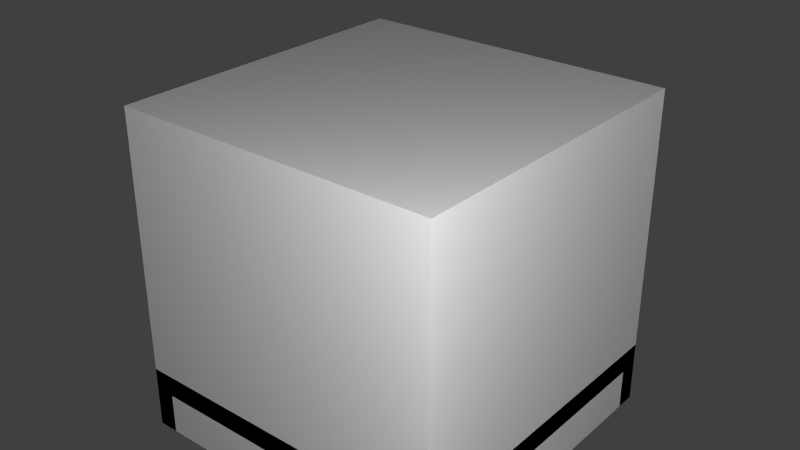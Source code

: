 # Source: BatteryBig.blend  (saved by Blender 2.65.0; exported with 4.5.12 LTS)
import bpy
from mathutils import Matrix  # noqa: F401  (used for matrix-valued properties, if any)

bpy.ops.wm.read_factory_settings(use_empty=True)
scene = bpy.context.scene
scene.name = 'Scene'

# ---- collections
col_collection_1 = bpy.data.collections.new('Collection 1'); scene.collection.children.link(col_collection_1)

# ---- materials (node trees are filled in below, after node groups)
mat_material = bpy.data.materials.new('Material')
mat_material.alpha_threshold = 0.0
mat_material.use_transparent_shadow = False
mat_material.roughness = 0.5
mat_material.line_color = (0.0, 0.0, 0.0, 1.0)

# ---- material node trees

# ---- world
world_world = bpy.data.worlds.new('World'); scene.world = world_world
world_world.color = (0.05088, 0.05088, 0.05088)
world_world.use_sun_shadow = False
world_world.sun_shadow_jitter_overblur = 0.0
world_world.cycles.sampling_method = 'MANUAL'
world_world.cycles.sample_map_resolution = 256

# ---- lights
light_point_001 = bpy.data.lights.new('Point.001', 'POINT')
light_point_001.transmission_factor = 0.0
light_point_001.energy = 100.0
light_point_001.shadow_buffer_clip_start = 0.5
light_point_001.shadow_soft_size = 0.1
light_point_001.shadow_maximum_resolution = 0.006
light_point_001.use_absolute_resolution = True
light_point_001.cycles.use_multiple_importance_sampling = False
light_point = bpy.data.lights.new('Point', 'POINT')
light_point.transmission_factor = 0.0
light_point.energy = 100.0
light_point.shadow_buffer_clip_start = 0.5
light_point.shadow_soft_size = 0.1
light_point.shadow_maximum_resolution = 0.006
light_point.use_absolute_resolution = True
light_point.cycles.use_multiple_importance_sampling = False
light_lamp = bpy.data.lights.new('Lamp', 'POINT')
light_lamp.transmission_factor = 0.0
light_lamp.cutoff_distance = 30.0
light_lamp.energy = 100.0
light_lamp.shadow_buffer_clip_start = 1.001
light_lamp.shadow_soft_size = 0.1
light_lamp.shadow_maximum_resolution = 0.006
light_lamp.use_absolute_resolution = True
light_lamp.cycles.use_multiple_importance_sampling = False

# ---- meshes
me_battery_coal = bpy.data.meshes.new('battery_coal')
me_battery_coal.from_pydata([(-0.25, -0.25, -0.375), (-0.25, 0.25, -0.375), (0.25, 0.25, -0.375), (0.25, -0.25, -0.375), (-0.25, -0.25, -0.3125), (-0.25, 0.25, -0.3125), (0.25, 0.25, -0.3125), (0.25, -0.25, -0.3125), (-0.2188, -0.2188, -0.3125), (-0.2188, 0.2187, -0.3125), (0.2187, 0.2187, -0.3125), (0.2187, -0.2188, -0.3125), (-0.2188, -0.2188, -0.2812), (-0.2188, 0.2187, -0.2812), (0.2187, 0.2187, -0.2812), (0.2187, -0.2188, -0.2812), (0.25, -0.25, -0.2812), (-0.25, 0.25, -0.2188), (0.25, 0.25, -0.2812), (-0.25, 0.25, -0.2812), (-0.25, -0.25, -0.2188), (-0.25, -0.25, -0.2812), (-0.2188, 0.2187, -0.2187), (-0.2188, -0.2188, -0.2187), (0.25, -0.25, -0.2188), (0.25, 0.25, -0.2188), (-0.25, -0.03125, 0.2812), (-0.25, 0.03125, 0.2812), (-0.2812, 0.03125, 0.2812), (-0.2812, -0.03125, 0.2812), (-0.25, -0.03125, -0.375), (-0.25, 0.03125, -0.375), (-0.2812, 0.03125, -0.375), (-0.2812, -0.03125, -0.375), (-0.1875, -0.03125, 0.2812), (-0.1875, 0.03125, 0.2812), (-0.1875, -0.03125, 0.25), (-0.1875, 0.03125, 0.25), (-0.25, -0.03125, 0.25), (-0.25, 0.03125, 0.25), (0.2187, 0.2187, -0.2187), (0.2187, -0.2188, -0.2187), (-0.2188, -0.2188, -0.1875), (-0.2188, 0.2187, -0.1875), (0.2187, 0.2187, -0.1875), (0.2187, -0.2188, -0.1875), (0.25, -0.25, -0.1875), (-0.25, 0.25, -0.125), (0.25, 0.25, -0.1875), (-0.25, 0.25, -0.1875), (-0.25, -0.25, -0.125), (-0.25, -0.25, -0.1875), (-0.2188, 0.2187, -0.125), (-0.2188, -0.2188, -0.125), (0.25, -0.25, -0.125), (0.25, 0.25, -0.125), (0.2187, 0.2187, -0.125), (0.2187, -0.2188, -0.125), (-0.2188, -0.2188, -0.09375), (-0.2188, 0.2187, -0.09375), (0.2187, 0.2187, -0.09375), (0.2187, -0.2188, -0.09375), (0.25, -0.25, -0.09375), (-0.25, 0.25, -0.03125), (0.25, 0.25, -0.09375), (-0.25, 0.25, -0.09375), (-0.25, -0.25, -0.03125), (-0.25, -0.25, -0.09375), (-0.2188, 0.2187, -0.03125), (-0.2188, -0.2188, -0.03125), (0.25, -0.25, -0.03125), (0.25, 0.25, -0.03125), (0.2187, 0.2187, -0.03125), (0.2187, -0.2188, -0.03125), (-0.2188, -0.2188, 0.0), (-0.2188, 0.2187, 0.0), (0.2187, 0.2187, 0.0), (0.2187, -0.2188, 0.0), (0.25, -0.25, 1.192e-07), (-0.25, 0.25, 0.0625), (0.25, 0.25, 1.192e-07), (-0.25, 0.25, 1.192e-07), (-0.25, -0.25, 0.0625), (-0.25, -0.25, 1.192e-07), (-0.2188, 0.2187, 0.0625), (-0.2188, -0.2188, 0.0625), (0.25, -0.25, 0.0625), (0.25, 0.25, 0.0625), (0.2187, 0.2187, 0.0625), (0.2187, -0.2188, 0.0625), (-0.2188, -0.2188, 0.09375), (-0.2188, 0.2187, 0.09375), (0.2187, 0.2187, 0.09375), (0.2187, -0.2188, 0.09375), (0.25, -0.25, 0.09375), (-0.25, 0.25, 0.1562), (0.25, 0.25, 0.09375), (-0.25, 0.25, 0.09375), (-0.25, -0.25, 0.1562), (-0.25, -0.25, 0.09375), (-0.2188, 0.2187, 0.1563), (-0.2188, -0.2188, 0.1563), (0.25, -0.25, 0.1562), (0.25, 0.25, 0.1562), (0.2187, 0.2187, 0.1563), (0.2187, -0.2188, 0.1563), (-0.2188, -0.2188, 0.1875), (-0.2188, 0.2187, 0.1875), (0.2187, 0.2187, 0.1875), (0.2187, -0.2188, 0.1875), (0.25, -0.25, 0.1875), (-0.25, 0.25, 0.25), (0.25, 0.25, 0.1875), (-0.25, 0.25, 0.1875), (-0.25, -0.25, 0.25), (-0.25, -0.25, 0.1875), (0.25, -0.25, 0.25), (0.25, 0.25, 0.25)], [(39, 38)], [(4, 5, 1, 0), (5, 6, 2, 1), (6, 7, 3, 2), (7, 4, 0, 3), (0, 1, 2, 3), (7, 6, 5, 4), (12, 13, 9, 8), (14, 15, 11, 10), (15, 12, 8, 11), (20, 17, 19, 21), (13, 14, 10, 9), (17, 25, 18, 19), (26, 29, 33, 30), (27, 26, 30, 31), (28, 27, 31, 32), (29, 28, 32, 33), (26, 27, 28, 29), (27, 35, 37, 39), (34, 35, 27, 26), (26, 38, 36, 34), (25, 24, 16, 18), (24, 20, 21, 16), (21, 19, 18, 16), (24, 25, 17, 20), (42, 43, 22, 23), (44, 45, 41, 40), (45, 42, 23, 41), (43, 44, 40, 22), (50, 47, 49, 51), (47, 55, 48, 49), (55, 54, 46, 48), (54, 50, 51, 46), (51, 49, 48, 46), (54, 55, 47, 50), (58, 59, 52, 53), (60, 61, 57, 56), (61, 58, 53, 57), (59, 60, 56, 52), (66, 63, 65, 67), (63, 71, 64, 65), (71, 70, 62, 64), (70, 66, 67, 62), (67, 65, 64, 62), (70, 71, 63, 66), (74, 75, 68, 69), (76, 77, 73, 72), (77, 74, 69, 73), (75, 76, 72, 68), (82, 79, 81, 83), (79, 87, 80, 81), (87, 86, 78, 80), (86, 82, 83, 78), (83, 81, 80, 78), (86, 87, 79, 82), (90, 91, 84, 85), (92, 93, 89, 88), (93, 90, 85, 89), (91, 92, 88, 84), (98, 95, 97, 99), (95, 103, 96, 97), (103, 102, 94, 96), (102, 98, 99, 94), (99, 97, 96, 94), (102, 103, 95, 98), (106, 107, 100, 101), (108, 109, 105, 104), (109, 106, 101, 105), (107, 108, 104, 100), (114, 111, 113, 115), (111, 117, 112, 113), (117, 116, 110, 112), (116, 114, 115, 110), (115, 113, 112, 110), (116, 117, 111, 114), (37, 35, 34, 36)])
_uv = me_battery_coal.uv_layers.new(name='UVMap')
_uv.uv.foreach_set('vector', [0.6562, 0.3125, 0.9062, 0.3125, 0.9062, 0.2812, 0.6562, 0.2812, 0.3438, 0.3438, 0.5938, 0.3438, 0.5938, 0.3125, 0.3438, 0.3125, 0.5938, 0.3438, 0.8438, 0.3438, 0.8438, 0.3125, 0.5938, 0.3125, 0.4062, 0.3125, 0.6562, 0.3125, 0.6562, 0.2812, 0.4062, 0.2812, 0.03125, 0.2812, 0.03125, 0.5312, 0.2812, 0.5312, 0.2812, 0.2812, 0.2812, 0.2812, 0.2812, 0.5312, 0.03125, 0.5312, 0.03125, 0.2812, 0.2812, 0.25, 0.0625, 0.25, 0.0625, 0.2188, 0.2812, 0.2188, 0.7188, 0.25, 0.5, 0.25, 0.5, 0.2188, 0.7188, 0.2188, 0.5, 0.25, 0.2812, 0.25, 0.2812, 0.2188, 0.5, 0.2188, 0.5, 0.375, 0.75, 0.375, 0.75, 0.3438, 0.5, 0.3438, 0.9375, 0.25, 0.7188, 0.25, 0.7188, 0.2188, 0.9375, 0.2188, 0.25, 0.4062, 0.5, 0.4062, 0.5, 0.375, 0.25, 0.375, 0.25, 0.9375, 0.25, 0.9062, 0.5625, 0.9062, 0.5625, 0.9375, 0.5625, 0.9688, 0.5625, 1.0, 0.25, 1.0, 0.25, 0.9688, 0.5625, 0.9688, 0.5625, 1.0, 0.875, 1.0, 0.875, 0.9688, 0.25, 0.9375, 0.25, 0.9688, 0.5625, 0.9688, 0.5625, 0.9375, 0.3438, 0.9688, 0.3438, 0.9688, 0.3438, 0.9688, 0.3438, 0.9688, 0.25, 0.9375, 0.1875, 0.9375, 0.1875, 0.9062, 0.25, 0.9062, 0.1875, 0.9375, 0.1875, 0.9688, 0.25, 0.9688, 0.25, 0.9375, 0.25, 1.0, 0.25, 0.9688, 0.1875, 0.9688, 0.1875, 1.0, 0.5, 0.4062, 0.75, 0.4062, 0.75, 0.375, 0.5, 0.375, 0.25, 0.375, 0.5, 0.375, 0.5, 0.3438, 0.25, 0.3438, 0.03125, 0.2812, 0.03125, 0.5312, 0.2812, 0.5312, 0.2812, 0.2812, 0.2812, 0.2812, 0.2812, 0.5312, 0.03125, 0.5312, 0.03125, 0.2812, 0.2812, 0.25, 0.0625, 0.25, 0.0625, 0.2188, 0.2812, 0.2188, 0.7188, 0.25, 0.5, 0.25, 0.5, 0.2188, 0.7188, 0.2188, 0.5, 0.25, 0.2812, 0.25, 0.2812, 0.2188, 0.5, 0.2188, 0.9375, 0.25, 0.7188, 0.25, 0.7188, 0.2188, 0.9375, 0.2188, 0.5312, 0.5, 0.7812, 0.5, 0.7812, 0.4688, 0.5312, 0.4688, 0.4688, 0.375, 0.7188, 0.375, 0.7188, 0.3438, 0.4688, 0.3438, 0.7188, 0.375, 0.9688, 0.375, 0.9688, 0.3438, 0.7188, 0.3438, 0.2812, 0.5, 0.5312, 0.5, 0.5312, 0.4688, 0.2812, 0.4688, 0.03125, 0.2812, 0.03125, 0.5312, 0.2812, 0.5312, 0.2812, 0.2812, 0.2812, 0.2812, 0.2812, 0.5312, 0.03125, 0.5312, 0.03125, 0.2812, 0.2812, 0.25, 0.0625, 0.25, 0.0625, 0.2188, 0.2812, 0.2188, 0.7188, 0.25, 0.5, 0.25, 0.5, 0.2188, 0.7188, 0.2188, 0.5, 0.25, 0.2812, 0.25, 0.2812, 0.2188, 0.5, 0.2188, 0.9375, 0.25, 0.7188, 0.25, 0.7188, 0.2188, 0.9375, 0.2188, 0.625, 0.3438, 0.875, 0.3438, 0.875, 0.3125, 0.625, 0.3125, 0.4688, 0.4062, 0.7188, 0.4062, 0.7188, 0.375, 0.4688, 0.375, 0.7188, 0.4062, 0.9688, 0.4062, 0.9688, 0.375, 0.7188, 0.375, 0.375, 0.3438, 0.625, 0.3438, 0.625, 0.3125, 0.375, 0.3125, 0.03125, 0.2812, 0.03125, 0.5312, 0.2812, 0.5312, 0.2812, 0.2812, 0.2812, 0.2812, 0.2812, 0.5312, 0.03125, 0.5312, 0.03125, 0.2812, 0.2812, 0.25, 0.0625, 0.25, 0.0625, 0.2188, 0.2812, 0.2188, 0.7188, 0.25, 0.5, 0.25, 0.5, 0.2188, 0.7188, 0.2188, 0.5, 0.25, 0.2812, 0.25, 0.2812, 0.2188, 0.5, 0.2188, 0.9375, 0.25, 0.7188, 0.25, 0.7188, 0.2188, 0.9375, 0.2188, 0.5312, 0.4375, 0.7812, 0.4375, 0.7812, 0.4062, 0.5312, 0.4062, 0.4062, 0.4375, 0.6562, 0.4375, 0.6562, 0.4062, 0.4062, 0.4062, 0.6562, 0.4375, 0.9062, 0.4375, 0.9062, 0.4062, 0.6562, 0.4062, 0.2812, 0.4375, 0.5312, 0.4375, 0.5312, 0.4062, 0.2812, 0.4062, 0.03125, 0.2812, 0.03125, 0.5312, 0.2812, 0.5312, 0.2812, 0.2812, 0.2812, 0.2812, 0.2812, 0.5312, 0.03125, 0.5312, 0.03125, 0.2812, 0.2812, 0.25, 0.0625, 0.25, 0.0625, 0.2188, 0.2812, 0.2188, 0.7188, 0.25, 0.5, 0.25, 0.5, 0.2188, 0.7188, 0.2188, 0.5, 0.25, 0.2812, 0.25, 0.2812, 0.2188, 0.5, 0.2188, 0.9375, 0.25, 0.7188, 0.25, 0.7188, 0.2188, 0.9375, 0.2188, 0.6562, 0.5312, 0.9062, 0.5312, 0.9062, 0.5, 0.6562, 0.5, 0.3438, 0.4688, 0.5938, 0.4688, 0.5938, 0.4375, 0.3438, 0.4375, 0.5938, 0.4688, 0.8438, 0.4688, 0.8438, 0.4375, 0.5938, 0.4375, 0.4062, 0.5312, 0.6562, 0.5312, 0.6562, 0.5, 0.4062, 0.5, 0.03125, 0.2812, 0.03125, 0.5312, 0.2812, 0.5312, 0.2812, 0.2812, 0.2812, 0.2812, 0.2812, 0.5312, 0.03125, 0.5312, 0.03125, 0.2812, 0.2812, 0.25, 0.0625, 0.25, 0.0625, 0.2188, 0.2812, 0.2188, 0.7188, 0.25, 0.5, 0.25, 0.5, 0.2188, 0.7188, 0.2188, 0.5, 0.25, 0.2812, 0.25, 0.2812, 0.2188, 0.5, 0.2188, 0.9375, 0.25, 0.7188, 0.25, 0.7188, 0.2188, 0.9375, 0.2188, 0.5625, 0.3125, 0.8125, 0.3125, 0.8125, 0.2812, 0.5625, 0.2812, 0.4688, 0.4688, 0.7188, 0.4688, 0.7188, 0.4375, 0.4688, 0.4375, 0.7188, 0.4688, 0.9688, 0.4688, 0.9688, 0.4375, 0.7188, 0.4375, 0.3125, 0.3125, 0.5625, 0.3125, 0.5625, 0.2812, 0.3125, 0.2812, 0.03125, 0.2812, 0.03125, 0.5312, 0.2812, 0.5312, 0.2812, 0.2812, 0.2812, 0.2812, 0.2812, 0.5312, 0.03125, 0.5312, 0.03125, 0.2812, 0.1562, 0.9375, 0.1562, 0.9688, 0.125, 0.9688, 0.125, 0.9375])
me_battery_coal.use_remesh_preserve_volume = False
me_battery_coal.use_remesh_preserve_attributes = False
me_battery_coal.use_mirror_vertex_groups = False
me_battery_coal.update()
me_battery_life = bpy.data.meshes.new('battery_life')
me_battery_life.from_pydata([(0.3437, -0.03126, 0.125), (0.3125, 0.03124, 0.125), (0.3438, 0.03124, 0.125), (0.3125, -0.03126, 0.125), (0.3437, -0.03126, 0.6875), (0.3125, 0.03124, 0.6875), (0.3438, 0.03124, 0.6875), (0.3125, -0.03126, 0.6875), (0.3437, -0.03126, 0.7188), (0.3438, 0.03124, 0.7188), (0.2187, -0.03125, 0.7188), (0.2188, 0.03125, 0.7188), (0.2187, -0.03125, 0.6875), (0.2188, 0.03125, 0.6875), (0.2188, 0.03125, 0.125), (0.2812, 0.03125, 0.125), (0.2188, 0.03125, 0.7188), (0.2812, 0.03125, 0.7188), (-0.2188, -0.1562, 0.7188), (-0.2188, 0.1562, 0.7188), (0.3125, -0.25, 0.125), (-0.3125, -0.25, 0.125), (0.3125, 0.0625, 0.125), (0.3125, -0.0625, 0.6875), (0.3125, -0.25, 0.6875), (0.3125, -0.0625, 0.125), (0.3125, 0.25, 0.6875), (-0.3125, -0.25, 0.75), (0.3125, -0.25, 0.75), (0.3125, -0.0625, 0.6875), (0.1875, -0.0625, 0.6875), (0.1875, 0.0625, 0.6875), (-0.1875, 0.0625, 0.6875), (-0.1875, -0.0625, 0.6875), (-0.3125, -0.0625, 0.6875), (0.3125, -0.0625, 0.75), (0.1875, -0.0625, 0.75), (0.1875, 0.0625, 0.75), (-0.1875, 0.0625, 0.75), (-0.1875, -0.0625, 0.75), (-0.3125, -0.0625, 0.75), (4.128e-08, 0.2562, 0.25), (-0.25, 0.2563, 0.25), (4.128e-08, 0.2562, 0.1875), (-0.25, 0.2563, 0.1875), (-0.3125, 0.25, 0.125), (0.3125, 0.25, 0.125), (0.3125, -0.25, 0.125), (0.3125, 0.25, 0.6875), (0.3125, 0.25, 0.75), (-0.3125, 0.25, 0.75), (-0.3125, 0.0625, 0.6875), (-0.1875, 0.0625, 0.6875), (0.1875, 0.0625, 0.6875), (0.3125, 0.0625, 0.6875), (-0.3125, 0.0625, 0.75), (-0.1875, 0.0625, 0.75), (0.1875, 0.0625, 0.75), (0.3125, 0.0625, 0.75), (0.3125, 0.0625, 0.6875), (0.3125, -0.0625, 0.125), (0.3125, 0.0625, 0.6875), (0.3125, 0.25, 0.125), (0.3125, 0.25, 0.6875), (0.3125, 0.0625, 0.125), (-0.3125, 0.0625, 0.125), (-0.3125, -0.0625, 0.6875), (-0.3125, 0.25, 0.125), (-0.3125, 0.0625, 0.6875), (-0.3125, 0.0625, 0.125), (-0.3125, 0.25, 0.6875), (-0.3125, 0.0625, 0.6875), (-0.3125, -0.0625, 0.125), (-0.3125, -0.0625, 0.6875), (-0.3125, -0.25, 0.125), (-0.3125, -0.25, 0.6875), (-0.3125, -0.0625, 0.125), (-0.3125, 0.25, 0.6875), (-0.3125, 0.25, 0.75), (-0.3125, 0.0625, 0.6875), (-0.3125, 0.0625, 0.75), (-0.3125, -0.25, 0.6875), (-0.3125, -0.25, 0.75), (-0.3125, -0.0625, 0.6875), (-0.3125, -0.0625, 0.75), (-0.3437, 0.03126, 0.125), (-0.3125, -0.03124, 0.125), (-0.3438, -0.03124, 0.125), (-0.3125, 0.03126, 0.125), (-0.3437, 0.03126, 0.6875), (-0.3125, -0.03124, 0.6875), (-0.3438, -0.03124, 0.6875), (-0.3125, 0.03126, 0.6875), (-0.3437, 0.03126, 0.7188), (-0.3438, -0.03124, 0.7188), (-0.2187, 0.03125, 0.7188), (-0.2188, -0.03125, 0.7188), (-0.2187, 0.03125, 0.6875), (-0.2188, -0.03125, 0.6875)], [(18, 19), (26, 29)], [(3, 0, 4, 7), (2, 1, 5, 6), (0, 2, 9, 8), (9, 11, 10, 8), (11, 13, 12, 10), (4, 8, 10, 12), (13, 11, 9, 6), (61, 64, 62, 63), (71, 65, 72, 66), (20, 28, 27, 21), (24, 29, 35, 28), (29, 30, 36, 35), (30, 31, 37, 36), (33, 39, 38, 32), (34, 40, 39, 33), (23, 60, 22, 59), (36, 37, 38, 39), (28, 35, 40, 27), (73, 76, 74, 75), (44, 42, 41, 43), (45, 50, 49, 46), (24, 47, 25, 29), (51, 52, 56, 55), (54, 58, 57, 53), (58, 54, 48, 49), (50, 55, 58, 49), (70, 67, 69, 68), (77, 79, 80, 78), (84, 83, 81, 82), (88, 85, 89, 92), (87, 86, 90, 91), (85, 87, 94, 93), (94, 96, 95, 93), (96, 98, 97, 95), (89, 93, 95, 97), (98, 96, 94, 91), (32, 71, 66, 33), (29, 54, 53, 30)])
_uv = me_battery_life.uv_layers.new(name='UVMap')
_uv.uv.foreach_set('vector', [0.2344, 0.9688, 0.2344, 0.9531, 0.1094, 0.9531, 0.1094, 0.9688, 0.2344, 0.9844, 0.2344, 1.0, 0.1094, 1.0, 0.1094, 0.9844, 0.25, 0.9688, 0.25, 0.9844, 0.1094, 0.9844, 0.1094, 0.9688, 0.125, 0.9844, 0.09375, 0.9844, 0.09375, 0.9688, 0.125, 0.9688, 0.09375, 0.9844, 0.07812, 0.9844, 0.07812, 0.9688, 0.09375, 0.9688, 0.125, 0.9531, 0.125, 0.9688, 0.09375, 0.9688, 0.09375, 0.9531, 0.09375, 1.0, 0.09375, 0.9844, 0.125, 0.9844, 0.125, 1.0, 0.3594, 0.7344, 0.3594, 0.5938, 0.4062, 0.5938, 0.4062, 0.7344, 0.3594, 0.7344, 0.3594, 0.5938, 0.3281, 0.5938, 0.3281, 0.7344, 0.9844, 0.1562, 0.9844, 0.625, 0.5156, 0.625, 0.5156, 0.1562, 0.1719, 0.8281, 0.2188, 0.8281, 0.2188, 0.8438, 0.1719, 0.8438, 0.2344, 0.8125, 0.2031, 0.8125, 0.2031, 0.8281, 0.2344, 0.8281, 0.2344, 0.8281, 0.2656, 0.8281, 0.2656, 0.8438, 0.2344, 0.8438, 0.1719, 0.8281, 0.1719, 0.8438, 0.2031, 0.8438, 0.2031, 0.8281, 0.2188, 0.8125, 0.2188, 0.8281, 0.25, 0.8281, 0.25, 0.8125, 0.1406, 0.7344, 0.1406, 0.5938, 0.1719, 0.5938, 0.1719, 0.7344, 0.8906, 0.7656, 0.8906, 0.8594, 0.6094, 0.8594, 0.6094, 0.7656, 0.9844, 0.625, 0.9844, 0.7656, 0.5156, 0.7656, 0.5156, 0.625, 0.3281, 0.7344, 0.3281, 0.5938, 0.2812, 0.5938, 0.2812, 0.7344, 0.25, 0.5, 0.25, 0.5781, 0.0, 0.5781, 0.0, 0.5, 0.9844, 0.1562, 0.9844, 0.625, 0.5156, 0.625, 0.5156, 0.1562, 0.09375, 0.7344, 0.09375, 0.5938, 0.1406, 0.5938, 0.1406, 0.7344, 0.2344, 0.7812, 0.2031, 0.7812, 0.2031, 0.7969, 0.2344, 0.7969, 0.2344, 0.7969, 0.2344, 0.8125, 0.2031, 0.8125, 0.2031, 0.7969, 0.3281, 0.8438, 0.3281, 0.8281, 0.375, 0.8281, 0.375, 0.8438, 0.5156, 1.0, 0.5156, 0.8594, 0.9844, 0.8594, 0.9844, 1.0, 0.2188, 0.7344, 0.2188, 0.5938, 0.1719, 0.5938, 0.1719, 0.7344, 0.1875, 0.75, 0.2344, 0.75, 0.2344, 0.7344, 0.1875, 0.7344, 0.125, 0.75, 0.125, 0.7344, 0.07812, 0.7344, 0.07812, 0.75, 0.2344, 0.9219, 0.2344, 0.9062, 0.1094, 0.9062, 0.1094, 0.9219, 0.2344, 0.9375, 0.2344, 0.9531, 0.1094, 0.9531, 0.1094, 0.9375, 0.25, 0.9219, 0.25, 0.9375, 0.1094, 0.9375, 0.1094, 0.9219, 0.125, 0.9375, 0.09375, 0.9375, 0.09375, 0.9219, 0.125, 0.9219, 0.09375, 0.9844, 0.07812, 0.9844, 0.07812, 0.9688, 0.09375, 0.9688, 0.125, 0.9062, 0.125, 0.9219, 0.09375, 0.9219, 0.09375, 0.9062, 0.09375, 0.9531, 0.09375, 0.9375, 0.125, 0.9375, 0.125, 0.9531, 0.1719, 0.8438, 0.1406, 0.8438, 0.1406, 0.8125, 0.1719, 0.8125, 0.1719, 0.8125, 0.1719, 0.8438, 0.1406, 0.8438, 0.1406, 0.8125])
me_battery_life.use_remesh_preserve_volume = False
me_battery_life.use_remesh_preserve_attributes = False
me_battery_life.use_mirror_vertex_groups = False
me_battery_life.update()
me_battery_capacity = bpy.data.meshes.new('battery_capacity')
me_battery_capacity.from_pydata([(0.3437, -0.03126, 0.125), (0.3125, 0.03124, 0.125), (0.3438, 0.03124, 0.125), (0.3125, -0.03126, 0.125), (0.3437, -0.03126, 0.6875), (0.3125, 0.03124, 0.6875), (0.3438, 0.03124, 0.6875), (0.3125, -0.03126, 0.6875), (0.3437, -0.03126, 0.7188), (0.3438, 0.03124, 0.7188), (0.2187, -0.03125, 0.7188), (0.2188, 0.03125, 0.7188), (0.2187, -0.03125, 0.6875), (0.2188, 0.03125, 0.6875), (0.2188, 0.03125, 0.125), (0.2812, 0.03125, 0.125), (0.2188, 0.03125, 0.7188), (0.2812, 0.03125, 0.7188), (-0.2188, -0.1562, 0.7188), (-0.2188, 0.1562, 0.7188), (0.3125, -0.25, 0.125), (-0.3125, -0.25, 0.125), (0.3125, 0.0625, 0.125), (0.3125, -0.0625, 0.6875), (0.3125, -0.25, 0.6875), (0.3125, -0.0625, 0.125), (0.3125, 0.25, 0.6875), (-0.3125, -0.25, 0.75), (0.3125, -0.25, 0.75), (0.3125, -0.0625, 0.6875), (0.1875, -0.0625, 0.6875), (0.1875, 0.0625, 0.6875), (-0.1875, 0.0625, 0.6875), (-0.1875, -0.0625, 0.6875), (-0.3125, -0.0625, 0.6875), (0.3125, -0.0625, 0.75), (0.1875, -0.0625, 0.75), (0.1875, 0.0625, 0.75), (-0.1875, 0.0625, 0.75), (-0.1875, -0.0625, 0.75), (-0.3125, -0.0625, 0.75), (4.128e-08, 0.2562, 0.25), (-0.25, 0.2563, 0.25), (4.128e-08, 0.2562, 0.1875), (-0.25, 0.2563, 0.1875), (-0.3125, 0.25, 0.125), (0.3125, 0.25, 0.125), (0.3125, -0.25, 0.125), (0.3125, 0.25, 0.6875), (0.3125, 0.25, 0.75), (-0.3125, 0.25, 0.75), (-0.3125, 0.0625, 0.6875), (-0.1875, 0.0625, 0.6875), (0.1875, 0.0625, 0.6875), (0.3125, 0.0625, 0.6875), (-0.3125, 0.0625, 0.75), (-0.1875, 0.0625, 0.75), (0.1875, 0.0625, 0.75), (0.3125, 0.0625, 0.75), (0.3125, 0.0625, 0.6875), (0.3125, -0.0625, 0.125), (0.3125, 0.0625, 0.6875), (0.3125, 0.25, 0.125), (0.3125, 0.25, 0.6875), (0.3125, 0.0625, 0.125), (-0.3125, 0.0625, 0.125), (-0.3125, -0.0625, 0.6875), (-0.3125, 0.25, 0.125), (-0.3125, 0.0625, 0.6875), (-0.3125, 0.0625, 0.125), (-0.3125, 0.25, 0.6875), (-0.3125, 0.0625, 0.6875), (-0.3125, -0.0625, 0.125), (-0.3125, -0.0625, 0.6875), (-0.3125, -0.25, 0.125), (-0.3125, -0.25, 0.6875), (-0.3125, -0.0625, 0.125), (-0.3125, 0.25, 0.6875), (-0.3125, 0.25, 0.75), (-0.3125, 0.0625, 0.6875), (-0.3125, 0.0625, 0.75), (-0.3125, -0.25, 0.6875), (-0.3125, -0.25, 0.75), (-0.3125, -0.0625, 0.6875), (-0.3125, -0.0625, 0.75), (-0.3437, 0.03126, 0.125), (-0.3125, -0.03124, 0.125), (-0.3438, -0.03124, 0.125), (-0.3125, 0.03126, 0.125), (-0.3437, 0.03126, 0.6875), (-0.3125, -0.03124, 0.6875), (-0.3438, -0.03124, 0.6875), (-0.3125, 0.03126, 0.6875), (-0.3437, 0.03126, 0.7188), (-0.3438, -0.03124, 0.7188), (-0.2187, 0.03125, 0.7188), (-0.2188, -0.03125, 0.7188), (-0.2187, 0.03125, 0.6875), (-0.2188, -0.03125, 0.6875)], [(18, 19), (26, 29)], [(3, 0, 4, 7), (2, 1, 5, 6), (0, 2, 9, 8), (9, 11, 10, 8), (11, 13, 12, 10), (4, 8, 10, 12), (13, 11, 9, 6), (61, 64, 62, 63), (71, 65, 72, 66), (20, 28, 27, 21), (24, 29, 35, 28), (29, 30, 36, 35), (30, 31, 37, 36), (33, 39, 38, 32), (34, 40, 39, 33), (23, 60, 22, 59), (36, 37, 38, 39), (28, 35, 40, 27), (73, 76, 74, 75), (44, 42, 41, 43), (45, 50, 49, 46), (24, 47, 25, 29), (51, 52, 56, 55), (54, 58, 57, 53), (58, 54, 48, 49), (50, 55, 58, 49), (70, 67, 69, 68), (77, 79, 80, 78), (84, 83, 81, 82), (88, 85, 89, 92), (87, 86, 90, 91), (85, 87, 94, 93), (94, 96, 95, 93), (96, 98, 97, 95), (89, 93, 95, 97), (98, 96, 94, 91), (32, 71, 66, 33), (29, 54, 53, 30)])
_uv = me_battery_capacity.uv_layers.new(name='UVMap')
_uv.uv.foreach_set('vector', [0.2344, 0.9688, 0.2344, 0.9531, 0.1094, 0.9531, 0.1094, 0.9688, 0.2344, 0.9844, 0.2344, 1.0, 0.1094, 1.0, 0.1094, 0.9844, 0.25, 0.9688, 0.25, 0.9844, 0.1094, 0.9844, 0.1094, 0.9688, 0.125, 0.9844, 0.09375, 0.9844, 0.09375, 0.9688, 0.125, 0.9688, 0.09375, 0.9844, 0.07812, 0.9844, 0.07812, 0.9688, 0.09375, 0.9688, 0.125, 0.9531, 0.125, 0.9688, 0.09375, 0.9688, 0.09375, 0.9531, 0.09375, 1.0, 0.09375, 0.9844, 0.125, 0.9844, 0.125, 1.0, 0.3594, 0.7344, 0.3594, 0.5938, 0.4062, 0.5938, 0.4062, 0.7344, 0.3594, 0.7344, 0.3594, 0.5938, 0.3281, 0.5938, 0.3281, 0.7344, 0.9844, 0.1562, 0.9844, 0.625, 0.5156, 0.625, 0.5156, 0.1562, 0.1719, 0.8281, 0.2188, 0.8281, 0.2188, 0.8438, 0.1719, 0.8438, 0.2344, 0.8125, 0.2031, 0.8125, 0.2031, 0.8281, 0.2344, 0.8281, 0.2344, 0.8281, 0.2656, 0.8281, 0.2656, 0.8438, 0.2344, 0.8438, 0.1719, 0.8281, 0.1719, 0.8438, 0.2031, 0.8438, 0.2031, 0.8281, 0.2188, 0.8125, 0.2188, 0.8281, 0.25, 0.8281, 0.25, 0.8125, 0.1406, 0.7344, 0.1406, 0.5938, 0.1719, 0.5938, 0.1719, 0.7344, 0.8906, 0.7656, 0.8906, 0.8594, 0.6094, 0.8594, 0.6094, 0.7656, 0.9844, 0.625, 0.9844, 0.7656, 0.5156, 0.7656, 0.5156, 0.625, 0.3281, 0.7344, 0.3281, 0.5938, 0.2812, 0.5938, 0.2812, 0.7344, 0.25, 0.5, 0.25, 0.5781, 0.0, 0.5781, 0.0, 0.5, 0.9844, 0.1562, 0.9844, 0.625, 0.5156, 0.625, 0.5156, 0.1562, 0.09375, 0.7344, 0.09375, 0.5938, 0.1406, 0.5938, 0.1406, 0.7344, 0.2344, 0.7812, 0.2031, 0.7812, 0.2031, 0.7969, 0.2344, 0.7969, 0.2344, 0.7969, 0.2344, 0.8125, 0.2031, 0.8125, 0.2031, 0.7969, 0.3281, 0.8438, 0.3281, 0.8281, 0.375, 0.8281, 0.375, 0.8438, 0.5156, 1.0, 0.5156, 0.8594, 0.9844, 0.8594, 0.9844, 1.0, 0.2188, 0.7344, 0.2188, 0.5938, 0.1719, 0.5938, 0.1719, 0.7344, 0.1875, 0.75, 0.2344, 0.75, 0.2344, 0.7344, 0.1875, 0.7344, 0.125, 0.75, 0.125, 0.7344, 0.07812, 0.7344, 0.07812, 0.75, 0.2344, 0.9219, 0.2344, 0.9062, 0.1094, 0.9062, 0.1094, 0.9219, 0.2344, 0.9375, 0.2344, 0.9531, 0.1094, 0.9531, 0.1094, 0.9375, 0.25, 0.9219, 0.25, 0.9375, 0.1094, 0.9375, 0.1094, 0.9219, 0.125, 0.9375, 0.09375, 0.9375, 0.09375, 0.9219, 0.125, 0.9219, 0.09375, 0.9844, 0.07812, 0.9844, 0.07812, 0.9688, 0.09375, 0.9688, 0.125, 0.9062, 0.125, 0.9219, 0.09375, 0.9219, 0.09375, 0.9062, 0.09375, 0.9531, 0.09375, 0.9375, 0.125, 0.9375, 0.125, 0.9531, 0.1719, 0.8438, 0.1406, 0.8438, 0.1406, 0.8125, 0.1719, 0.8125, 0.1719, 0.8125, 0.1719, 0.8438, 0.1406, 0.8438, 0.1406, 0.8125])
me_battery_capacity.use_remesh_preserve_volume = False
me_battery_capacity.use_remesh_preserve_attributes = False
me_battery_capacity.use_mirror_vertex_groups = False
me_battery_capacity.update()
me_battery_current = bpy.data.meshes.new('battery_current')
me_battery_current.from_pydata([(0.3437, 0.2187, 0.125), (0.3125, 0.2812, 0.125), (0.3438, 0.2812, 0.125), (0.3125, 0.2187, 0.125), (0.3437, 0.2187, 0.5), (0.3125, 0.2812, 0.5), (0.3438, 0.2812, 0.5), (0.3125, 0.2187, 0.5), (0.3437, 0.2187, 0.5312), (0.3438, 0.2812, 0.5312), (0.2187, 0.2187, 0.5312), (0.2188, 0.2812, 0.5312), (0.2187, 0.2187, 0.5), (0.2188, 0.2812, 0.5), (0.2188, 0.03125, 0.125), (0.2812, 0.03125, 0.125), (0.2188, 0.03125, 0.7188), (0.2812, 0.03125, 0.7188), (0.3125, 0.0625, 0.125), (-0.3125, 0.0625, 0.125), (0.3125, 0.3125, 0.125), (0.3125, 0.1875, 0.5), (0.3125, 0.0625, 0.5), (0.3125, 0.1875, 0.125), (-0.3125, 0.0625, 0.5625), (0.3125, 0.0625, 0.5625), (0.3125, 0.1875, 0.5), (0.1875, 0.1875, 0.5), (0.1875, 0.3125, 0.5), (-0.1875, 0.3125, 0.5), (-0.1875, 0.1875, 0.5), (-0.3125, 0.1875, 0.5), (0.3125, 0.1875, 0.5625), (0.1875, 0.1875, 0.5625), (0.1875, 0.3125, 0.5625), (-0.1875, 0.3125, 0.5625), (-0.1875, 0.1875, 0.5625), (-0.3125, 0.1875, 0.5625), (6.114e-08, -0.05625, 0.25), (-0.25, -0.05625, 0.25), (6.114e-08, -0.05625, 0.1875), (-0.25, -0.05625, 0.1875), (-0.3125, 0.4375, 0.125), (0.3125, 0.4375, 0.125), (0.3125, 0.0625, 0.125), (0.3125, 0.4375, 0.5), (0.3125, 0.4375, 0.5625), (-0.3125, 0.4375, 0.5625), (-0.3125, 0.3125, 0.5), (-0.1875, 0.3125, 0.5), (0.1875, 0.3125, 0.5), (0.3125, 0.3125, 0.5), (-0.3125, 0.3125, 0.5625), (-0.1875, 0.3125, 0.5625), (0.1875, 0.3125, 0.5625), (0.3125, 0.3125, 0.5625), (0.3125, 0.3125, 0.5), (0.3125, 0.1875, 0.125), (0.3125, 0.3125, 0.5), (0.3125, 0.4375, 0.125), (0.3125, 0.4375, 0.5), (0.3125, 0.3125, 0.125), (-0.3125, 0.3125, 0.125), (-0.3125, 0.1875, 0.5), (-0.3125, 0.4375, 0.125), (-0.3125, 0.3125, 0.5), (-0.3125, 0.3125, 0.125), (-0.3125, 0.4375, 0.5), (-0.3125, 0.3125, 0.5), (-0.3125, 0.1875, 0.125), (-0.3125, 0.1875, 0.5), (-0.3125, 0.0625, 0.125), (-0.3125, 0.0625, 0.5), (-0.3125, 0.1875, 0.125), (-0.3125, 0.4375, 0.5), (-0.3125, 0.4375, 0.5625), (-0.3125, 0.3125, 0.5), (-0.3125, 0.3125, 0.5625), (-0.3125, 0.0625, 0.5), (-0.3125, 0.0625, 0.5625), (-0.3125, 0.1875, 0.5), (-0.3125, 0.1875, 0.5625), (-0.3437, 0.2813, 0.125), (-0.3125, 0.2188, 0.125), (-0.3438, 0.2188, 0.125), (-0.3125, 0.2813, 0.125), (-0.3437, 0.2813, 0.5), (-0.3125, 0.2188, 0.5), (-0.3438, 0.2188, 0.5), (-0.3125, 0.2813, 0.5), (-0.3437, 0.2813, 0.5312), (-0.3438, 0.2188, 0.5312), (-0.2187, 0.2813, 0.5312), (-0.2188, 0.2188, 0.5312), (-0.2187, 0.2813, 0.5), (-0.2188, 0.2188, 0.5), (0.3437, -0.2813, 0.125), (0.3125, -0.2188, 0.125), (0.3438, -0.2188, 0.125), (0.3125, -0.2813, 0.125), (0.3437, -0.2813, 0.5), (0.3125, -0.2188, 0.5), (0.3438, -0.2188, 0.5), (0.3125, -0.2813, 0.5), (0.3437, -0.2813, 0.5312), (0.3438, -0.2188, 0.5312), (0.2187, -0.2812, 0.5312), (0.2188, -0.2188, 0.5312), (0.2187, -0.2812, 0.5), (0.2188, -0.2188, 0.5), (0.2188, 0.03125, 0.125), (0.2812, 0.03125, 0.125), (0.2188, 0.03125, 0.7188), (0.2812, 0.03125, 0.7188), (0.3125, -0.4375, 0.125), (-0.3125, -0.4375, 0.125), (0.3125, -0.1875, 0.125), (0.3125, -0.3125, 0.5), (0.3125, -0.4375, 0.5), (0.3125, -0.3125, 0.125), (-0.3125, -0.4375, 0.5625), (0.3125, -0.4375, 0.5625), (0.3125, -0.3125, 0.5), (0.1875, -0.3125, 0.5), (0.1875, -0.1875, 0.5), (-0.1875, -0.1875, 0.5), (-0.1875, -0.3125, 0.5), (-0.3125, -0.3125, 0.5), (0.3125, -0.3125, 0.5625), (0.1875, -0.3125, 0.5625), (0.1875, -0.1875, 0.5625), (-0.1875, -0.1875, 0.5625), (-0.1875, -0.3125, 0.5625), (-0.3125, -0.3125, 0.5625), (2.936e-08, 0.4437, 0.25), (-0.25, 0.4438, 0.25), (2.936e-08, 0.4437, 0.1875), (-0.25, 0.4438, 0.1875), (-0.3125, -0.0625, 0.125), (0.3125, -0.0625, 0.125), (0.3125, -0.4375, 0.125), (0.3125, -0.0625, 0.5), (0.3125, -0.0625, 0.5625), (-0.3125, -0.0625, 0.5625), (-0.3125, -0.1875, 0.5), (-0.1875, -0.1875, 0.5), (0.1875, -0.1875, 0.5), (0.3125, -0.1875, 0.5), (-0.3125, -0.1875, 0.5625), (-0.1875, -0.1875, 0.5625), (0.1875, -0.1875, 0.5625), (0.3125, -0.1875, 0.5625), (0.3125, -0.1875, 0.5), (0.3125, -0.3125, 0.125), (0.3125, -0.1875, 0.5), (0.3125, -0.0625, 0.125), (0.3125, -0.0625, 0.5), (0.3125, -0.1875, 0.125), (-0.3125, -0.1875, 0.125), (-0.3125, -0.3125, 0.5), (-0.3125, -0.0625, 0.125), (-0.3125, -0.1875, 0.5), (-0.3125, -0.1875, 0.125), (-0.3125, -0.0625, 0.5), (-0.3125, -0.1875, 0.5), (-0.3125, -0.3125, 0.125), (-0.3125, -0.3125, 0.5), (-0.3125, -0.4375, 0.125), (-0.3125, -0.4375, 0.5), (-0.3125, -0.3125, 0.125), (-0.3125, -0.0625, 0.5), (-0.3125, -0.0625, 0.5625), (-0.3125, -0.1875, 0.5), (-0.3125, -0.1875, 0.5625), (-0.3125, -0.4375, 0.5), (-0.3125, -0.4375, 0.5625), (-0.3125, -0.3125, 0.5), (-0.3125, -0.3125, 0.5625), (-0.3437, -0.2187, 0.125), (-0.3125, -0.2812, 0.125), (-0.3438, -0.2812, 0.125), (-0.3125, -0.2187, 0.125), (-0.3437, -0.2187, 0.5), (-0.3125, -0.2812, 0.5), (-0.3438, -0.2812, 0.5), (-0.3125, -0.2187, 0.5), (-0.3437, -0.2187, 0.5312), (-0.3438, -0.2812, 0.5312), (-0.2187, -0.2187, 0.5312), (-0.2188, -0.2812, 0.5312), (-0.2187, -0.2187, 0.5), (-0.2188, -0.2812, 0.5)], [], [(3, 0, 4, 7), (2, 1, 5, 6), (0, 2, 9, 8), (9, 11, 10, 8), (11, 13, 12, 10), (4, 8, 10, 12), (13, 11, 9, 6), (58, 61, 59, 60), (68, 62, 69, 63), (18, 25, 24, 19), (22, 26, 32, 25), (26, 27, 33, 32), (27, 28, 34, 33), (30, 36, 35, 29), (31, 37, 36, 30), (21, 57, 20, 56), (33, 34, 35, 36), (25, 32, 37, 24), (70, 73, 71, 72), (41, 39, 38, 40), (42, 47, 46, 43), (22, 44, 23, 26), (48, 49, 53, 52), (51, 55, 54, 50), (55, 51, 45, 46), (47, 52, 55, 46), (67, 64, 66, 65), (74, 76, 77, 75), (81, 80, 78, 79), (85, 82, 86, 89), (84, 83, 87, 88), (82, 84, 91, 90), (91, 93, 92, 90), (93, 95, 94, 92), (86, 90, 92, 94), (95, 93, 91, 88), (29, 68, 63, 30), (26, 51, 50, 27), (99, 96, 100, 103), (98, 97, 101, 102), (96, 98, 105, 104), (105, 107, 106, 104), (107, 109, 108, 106), (100, 104, 106, 108), (109, 107, 105, 102), (154, 157, 155, 156), (164, 158, 165, 159), (114, 121, 120, 115), (118, 122, 128, 121), (122, 123, 129, 128), (123, 124, 130, 129), (126, 132, 131, 125), (127, 133, 132, 126), (117, 153, 116, 152), (129, 130, 131, 132), (121, 128, 133, 120), (166, 169, 167, 168), (137, 135, 134, 136), (138, 143, 142, 139), (118, 140, 119, 122), (144, 145, 149, 148), (147, 151, 150, 146), (151, 147, 141, 142), (143, 148, 151, 142), (163, 160, 162, 161), (170, 172, 173, 171), (177, 176, 174, 175), (181, 178, 182, 185), (180, 179, 183, 184), (178, 180, 187, 186), (187, 189, 188, 186), (189, 191, 190, 188), (182, 186, 188, 190), (191, 189, 187, 184), (125, 164, 159, 126), (122, 147, 146, 123)])
_uv = me_battery_current.uv_layers.new(name='UVMap')
_uv.uv.foreach_set('vector', [0.375, 0.9375, 0.375, 0.9062, 0.2188, 0.9062, 0.2188, 0.9375, 0.375, 0.9688, 0.375, 1.0, 0.2188, 1.0, 0.2188, 0.9688, 0.4062, 0.9375, 0.4062, 0.9688, 0.2188, 0.9688, 0.2188, 0.9375, 0.25, 0.9688, 0.1875, 0.9688, 0.1875, 0.9375, 0.25, 0.9375, 0.1875, 0.9688, 0.1562, 0.9688, 0.1562, 0.9375, 0.1875, 0.9375, 0.25, 0.9062, 0.25, 0.9375, 0.1875, 0.9375, 0.1875, 0.9062, 0.1875, 1.0, 0.1875, 0.9688, 0.25, 0.9688, 0.25, 1.0, 0.7188, 0.4688, 0.7188, 0.2812, 0.7812, 0.2812, 0.7812, 0.4688, 0.7188, 0.4688, 0.7188, 0.2812, 0.6562, 0.2812, 0.6562, 0.4688, 0.4688, 0.2812, 0.4688, 0.5, 0.1562, 0.5, 0.1562, 0.2812, 0.3438, 0.6562, 0.4375, 0.6562, 0.4375, 0.6875, 0.3438, 0.6875, 0.4688, 0.625, 0.4062, 0.625, 0.4062, 0.6562, 0.4688, 0.6562, 0.4688, 0.6562, 0.5312, 0.6562, 0.5312, 0.6875, 0.4688, 0.6875, 0.3438, 0.6562, 0.3438, 0.6875, 0.4062, 0.6875, 0.4062, 0.6562, 0.4375, 0.625, 0.4375, 0.6562, 0.5, 0.6562, 0.5, 0.625, 0.2812, 0.4688, 0.2812, 0.2812, 0.3438, 0.2812, 0.3438, 0.4688, 0.4062, 0.5938, 0.4062, 0.6562, 0.2188, 0.6562, 0.2188, 0.5938, 0.4688, 0.5, 0.4688, 0.5938, 0.1562, 0.5938, 0.1562, 0.5, 0.6562, 0.4688, 0.6562, 0.2812, 0.5938, 0.2812, 0.5938, 0.4688, 0.5, 0.0, 0.5, 0.1562, 0.0, 0.1562, 0.0, 0.0, 0.1562, 0.2812, 0.1562, 0.5, 0.4688, 0.5, 0.4688, 0.2812, 0.2188, 0.4688, 0.2188, 0.2812, 0.2812, 0.2812, 0.2812, 0.4688, 0.4688, 0.5625, 0.4062, 0.5625, 0.4062, 0.5938, 0.4688, 0.5938, 0.4688, 0.5938, 0.4688, 0.625, 0.4062, 0.625, 0.4062, 0.5938, 0.6562, 0.6875, 0.6562, 0.6562, 0.75, 0.6562, 0.75, 0.6875, 0.1562, 0.75, 0.1562, 0.6562, 0.4688, 0.6562, 0.4688, 0.75, 0.4062, 0.4688, 0.4062, 0.2812, 0.3438, 0.2812, 0.3438, 0.4688, 0.375, 0.5, 0.4688, 0.5, 0.4688, 0.4688, 0.375, 0.4688, 0.25, 0.5, 0.25, 0.4688, 0.1562, 0.4688, 0.1562, 0.5, 0.375, 0.8438, 0.375, 0.8125, 0.2188, 0.8125, 0.2188, 0.8438, 0.375, 0.875, 0.375, 0.9062, 0.2188, 0.9062, 0.2188, 0.875, 0.4062, 0.8438, 0.4062, 0.875, 0.2188, 0.875, 0.2188, 0.8438, 0.25, 0.875, 0.1875, 0.875, 0.1875, 0.8438, 0.25, 0.8438, 0.1875, 0.9688, 0.1562, 0.9688, 0.1562, 0.9375, 0.1875, 0.9375, 0.25, 0.8125, 0.25, 0.8438, 0.1875, 0.8438, 0.1875, 0.8125, 0.1875, 0.9062, 0.1875, 0.875, 0.25, 0.875, 0.25, 0.9062, 0.3438, 0.6875, 0.2812, 0.6875, 0.2812, 0.625, 0.3438, 0.625, 0.3438, 0.625, 0.3438, 0.6875, 0.2812, 0.6875, 0.2812, 0.625, 0.375, 0.9375, 0.375, 0.9062, 0.2188, 0.9062, 0.2188, 0.9375, 0.375, 0.9688, 0.375, 1.0, 0.2188, 1.0, 0.2188, 0.9688, 0.4062, 0.9375, 0.4062, 0.9688, 0.2188, 0.9688, 0.2188, 0.9375, 0.25, 0.9688, 0.1875, 0.9688, 0.1875, 0.9375, 0.25, 0.9375, 0.1875, 0.9688, 0.1562, 0.9688, 0.1562, 0.9375, 0.1875, 0.9375, 0.25, 0.9062, 0.25, 0.9375, 0.1875, 0.9375, 0.1875, 0.9062, 0.1875, 1.0, 0.1875, 0.9688, 0.25, 0.9688, 0.25, 1.0, 0.7188, 0.4688, 0.7188, 0.2812, 0.7812, 0.2812, 0.7812, 0.4688, 0.7188, 0.4688, 0.7188, 0.2812, 0.6562, 0.2812, 0.6562, 0.4688, 0.4688, 0.2812, 0.4688, 0.5, 0.1562, 0.5, 0.1562, 0.2812, 0.3438, 0.6562, 0.4375, 0.6562, 0.4375, 0.6875, 0.3438, 0.6875, 0.4688, 0.625, 0.4062, 0.625, 0.4062, 0.6562, 0.4688, 0.6562, 0.4688, 0.6562, 0.5312, 0.6562, 0.5312, 0.6875, 0.4688, 0.6875, 0.3438, 0.6562, 0.3438, 0.6875, 0.4062, 0.6875, 0.4062, 0.6562, 0.4375, 0.625, 0.4375, 0.6562, 0.5, 0.6562, 0.5, 0.625, 0.2812, 0.4688, 0.2812, 0.2812, 0.3438, 0.2812, 0.3438, 0.4688, 0.4062, 0.5938, 0.4062, 0.6562, 0.2188, 0.6562, 0.2188, 0.5938, 0.4688, 0.5, 0.4688, 0.5938, 0.1562, 0.5938, 0.1562, 0.5, 0.6562, 0.4688, 0.6562, 0.2812, 0.5938, 0.2812, 0.5938, 0.4688, 0.5, 0.0, 0.5, 0.1562, 0.0, 0.1562, 0.0, 0.0, 0.1562, 0.2812, 0.1562, 0.5, 0.4688, 0.5, 0.4688, 0.2812, 0.2188, 0.4688, 0.2188, 0.2812, 0.2812, 0.2812, 0.2812, 0.4688, 0.4688, 0.5625, 0.4062, 0.5625, 0.4062, 0.5938, 0.4688, 0.5938, 0.4688, 0.5938, 0.4688, 0.625, 0.4062, 0.625, 0.4062, 0.5938, 0.6562, 0.6875, 0.6562, 0.6562, 0.75, 0.6562, 0.75, 0.6875, 0.1562, 0.75, 0.1562, 0.6562, 0.4688, 0.6562, 0.4688, 0.75, 0.4062, 0.4688, 0.4062, 0.2812, 0.3438, 0.2812, 0.3438, 0.4688, 0.375, 0.5, 0.4688, 0.5, 0.4688, 0.4688, 0.375, 0.4688, 0.25, 0.5, 0.25, 0.4688, 0.1562, 0.4688, 0.1562, 0.5, 0.375, 0.8438, 0.375, 0.8125, 0.2188, 0.8125, 0.2188, 0.8438, 0.375, 0.875, 0.375, 0.9062, 0.2188, 0.9062, 0.2188, 0.875, 0.4062, 0.8438, 0.4062, 0.875, 0.2188, 0.875, 0.2188, 0.8438, 0.25, 0.875, 0.1875, 0.875, 0.1875, 0.8438, 0.25, 0.8438, 0.1875, 0.9688, 0.1562, 0.9688, 0.1562, 0.9375, 0.1875, 0.9375, 0.25, 0.8125, 0.25, 0.8438, 0.1875, 0.8438, 0.1875, 0.8125, 0.1875, 0.9062, 0.1875, 0.875, 0.25, 0.875, 0.25, 0.9062, 0.3438, 0.6875, 0.2812, 0.6875, 0.2812, 0.625, 0.3438, 0.625, 0.3438, 0.625, 0.3438, 0.6875, 0.2812, 0.6875, 0.2812, 0.625])
me_battery_current.use_remesh_preserve_volume = False
me_battery_current.use_remesh_preserve_attributes = False
me_battery_current.use_mirror_vertex_groups = False
me_battery_current.update()
me_battery_lowcost = bpy.data.meshes.new('battery_lowcost')
me_battery_lowcost.from_pydata([(0.3437, -0.03126, 0.125), (0.3125, 0.03124, 0.125), (0.3438, 0.03124, 0.125), (0.3125, -0.03126, 0.125), (0.3437, -0.03126, 0.6875), (0.3125, 0.03124, 0.6875), (0.3438, 0.03124, 0.6875), (0.3125, -0.03126, 0.6875), (0.3437, -0.03126, 0.7188), (0.3438, 0.03124, 0.7188), (0.2187, -0.03125, 0.7188), (0.2188, 0.03125, 0.7188), (0.2187, -0.03125, 0.6875), (0.2188, 0.03125, 0.6875), (0.2188, 0.03125, 0.125), (0.2812, 0.03125, 0.125), (0.2188, 0.03125, 0.7188), (0.2812, 0.03125, 0.7188), (-0.2188, -0.1562, 0.7188), (-0.2188, 0.1562, 0.7188), (0.3125, -0.25, 0.125), (-0.3125, -0.25, 0.125), (0.3125, 0.0625, 0.125), (0.3125, -0.0625, 0.6875), (0.3125, -0.25, 0.6875), (0.3125, -0.0625, 0.125), (0.3125, 0.25, 0.6875), (-0.3125, -0.25, 0.75), (0.3125, -0.25, 0.75), (0.3125, -0.0625, 0.6875), (0.1875, -0.0625, 0.6875), (0.1875, 0.0625, 0.6875), (-0.1875, 0.0625, 0.6875), (-0.1875, -0.0625, 0.6875), (-0.3125, -0.0625, 0.6875), (0.3125, -0.0625, 0.75), (0.1875, -0.0625, 0.75), (0.1875, 0.0625, 0.75), (-0.1875, 0.0625, 0.75), (-0.1875, -0.0625, 0.75), (-0.3125, -0.0625, 0.75), (4.128e-08, 0.2562, 0.25), (-0.25, 0.2563, 0.25), (4.128e-08, 0.2562, 0.1875), (-0.25, 0.2563, 0.1875), (-0.3125, 0.25, 0.125), (0.3125, 0.25, 0.125), (0.3125, -0.25, 0.125), (0.3125, 0.25, 0.6875), (0.3125, 0.25, 0.75), (-0.3125, 0.25, 0.75), (-0.3125, 0.0625, 0.6875), (-0.1875, 0.0625, 0.6875), (0.1875, 0.0625, 0.6875), (0.3125, 0.0625, 0.6875), (-0.3125, 0.0625, 0.75), (-0.1875, 0.0625, 0.75), (0.1875, 0.0625, 0.75), (0.3125, 0.0625, 0.75), (0.3125, 0.0625, 0.6875), (0.3125, -0.0625, 0.125), (0.3125, 0.0625, 0.6875), (0.3125, 0.25, 0.125), (0.3125, 0.25, 0.6875), (0.3125, 0.0625, 0.125), (-0.3125, 0.0625, 0.125), (-0.3125, -0.0625, 0.6875), (-0.3125, 0.25, 0.125), (-0.3125, 0.0625, 0.6875), (-0.3125, 0.0625, 0.125), (-0.3125, 0.25, 0.6875), (-0.3125, 0.0625, 0.6875), (-0.3125, -0.0625, 0.125), (-0.3125, -0.0625, 0.6875), (-0.3125, -0.25, 0.125), (-0.3125, -0.25, 0.6875), (-0.3125, -0.0625, 0.125), (-0.3125, 0.25, 0.6875), (-0.3125, 0.25, 0.75), (-0.3125, 0.0625, 0.6875), (-0.3125, 0.0625, 0.75), (-0.3125, -0.25, 0.6875), (-0.3125, -0.25, 0.75), (-0.3125, -0.0625, 0.6875), (-0.3125, -0.0625, 0.75), (-0.3437, 0.03126, 0.125), (-0.3125, -0.03124, 0.125), (-0.3438, -0.03124, 0.125), (-0.3125, 0.03126, 0.125), (-0.3437, 0.03126, 0.6875), (-0.3125, -0.03124, 0.6875), (-0.3438, -0.03124, 0.6875), (-0.3125, 0.03126, 0.6875), (-0.3437, 0.03126, 0.7188), (-0.3438, -0.03124, 0.7188), (-0.2187, 0.03125, 0.7188), (-0.2188, -0.03125, 0.7188), (-0.2187, 0.03125, 0.6875), (-0.2188, -0.03125, 0.6875)], [(18, 19), (26, 29)], [(3, 0, 4, 7), (2, 1, 5, 6), (0, 2, 9, 8), (9, 11, 10, 8), (11, 13, 12, 10), (4, 8, 10, 12), (13, 11, 9, 6), (61, 64, 62, 63), (71, 65, 72, 66), (20, 28, 27, 21), (24, 29, 35, 28), (29, 30, 36, 35), (30, 31, 37, 36), (33, 39, 38, 32), (34, 40, 39, 33), (23, 60, 22, 59), (36, 37, 38, 39), (28, 35, 40, 27), (73, 76, 74, 75), (44, 42, 41, 43), (45, 50, 49, 46), (24, 47, 25, 29), (51, 52, 56, 55), (54, 58, 57, 53), (58, 54, 48, 49), (50, 55, 58, 49), (70, 67, 69, 68), (77, 79, 80, 78), (84, 83, 81, 82), (88, 85, 89, 92), (87, 86, 90, 91), (85, 87, 94, 93), (94, 96, 95, 93), (96, 98, 97, 95), (89, 93, 95, 97), (98, 96, 94, 91), (32, 71, 66, 33), (29, 54, 53, 30)])
_uv = me_battery_lowcost.uv_layers.new(name='UVMap')
_uv.uv.foreach_set('vector', [0.4688, 0.9375, 0.4688, 0.9062, 0.2188, 0.9062, 0.2188, 0.9375, 0.4688, 0.9688, 0.4688, 1.0, 0.2188, 1.0, 0.2188, 0.9688, 0.5, 0.9375, 0.5, 0.9688, 0.2188, 0.9688, 0.2188, 0.9375, 0.25, 0.9688, 0.1875, 0.9688, 0.1875, 0.9375, 0.25, 0.9375, 0.1875, 0.9688, 0.1562, 0.9688, 0.1562, 0.9375, 0.1875, 0.9375, 0.25, 0.9062, 0.25, 0.9375, 0.1875, 0.9375, 0.1875, 0.9062, 0.1875, 1.0, 0.1875, 0.9688, 0.25, 0.9688, 0.25, 1.0, 0.7188, 0.4688, 0.7188, 0.1875, 0.8125, 0.1875, 0.8125, 0.4688, 0.7188, 0.4688, 0.7188, 0.1875, 0.6562, 0.1875, 0.6562, 0.4688, 0.4688, 0.1875, 0.4688, 0.5, 0.1562, 0.5, 0.1562, 0.1875, 0.3438, 0.6562, 0.4375, 0.6562, 0.4375, 0.6875, 0.3438, 0.6875, 0.4688, 0.625, 0.4062, 0.625, 0.4062, 0.6562, 0.4688, 0.6562, 0.4688, 0.6562, 0.5312, 0.6562, 0.5312, 0.6875, 0.4688, 0.6875, 0.3438, 0.6562, 0.3438, 0.6875, 0.4062, 0.6875, 0.4062, 0.6562, 0.4375, 0.625, 0.4375, 0.6562, 0.5, 0.6562, 0.5, 0.625, 0.2812, 0.4688, 0.2812, 0.1875, 0.3438, 0.1875, 0.3438, 0.4688, 0.4062, 0.5938, 0.4062, 0.6562, 0.2188, 0.6562, 0.2188, 0.5938, 0.4688, 0.5, 0.4688, 0.5938, 0.1562, 0.5938, 0.1562, 0.5, 0.6562, 0.4688, 0.6562, 0.1875, 0.5625, 0.1875, 0.5625, 0.4688, 0.5, 0.0, 0.5, 0.1562, 0.0, 0.1562, 0.0, 0.0, 0.1562, 0.1875, 0.1562, 0.5, 0.4688, 0.5, 0.4688, 0.1875, 0.1875, 0.4688, 0.1875, 0.1875, 0.2812, 0.1875, 0.2812, 0.4688, 0.4688, 0.5625, 0.4062, 0.5625, 0.4062, 0.5938, 0.4688, 0.5938, 0.4688, 0.5938, 0.4688, 0.625, 0.4062, 0.625, 0.4062, 0.5938, 0.6562, 0.6875, 0.6562, 0.6562, 0.75, 0.6562, 0.75, 0.6875, 0.1562, 0.75, 0.1562, 0.6562, 0.4688, 0.6562, 0.4688, 0.75, 0.4375, 0.4688, 0.4375, 0.1875, 0.3438, 0.1875, 0.3438, 0.4688, 0.375, 0.5, 0.4688, 0.5, 0.4688, 0.4688, 0.375, 0.4688, 0.25, 0.5, 0.25, 0.4688, 0.1562, 0.4688, 0.1562, 0.5, 0.4688, 0.8438, 0.4688, 0.8125, 0.2188, 0.8125, 0.2188, 0.8438, 0.4688, 0.875, 0.4688, 0.9062, 0.2188, 0.9062, 0.2188, 0.875, 0.5, 0.8438, 0.5, 0.875, 0.2188, 0.875, 0.2188, 0.8438, 0.25, 0.875, 0.1875, 0.875, 0.1875, 0.8438, 0.25, 0.8438, 0.1875, 0.9688, 0.1562, 0.9688, 0.1562, 0.9375, 0.1875, 0.9375, 0.25, 0.8125, 0.25, 0.8438, 0.1875, 0.8438, 0.1875, 0.8125, 0.1875, 0.9062, 0.1875, 0.875, 0.25, 0.875, 0.25, 0.9062, 0.3438, 0.6875, 0.2812, 0.6875, 0.2812, 0.625, 0.3438, 0.625, 0.3438, 0.625, 0.3438, 0.6875, 0.2812, 0.6875, 0.2812, 0.625])
me_battery_lowcost.use_remesh_preserve_volume = False
me_battery_lowcost.use_remesh_preserve_attributes = False
me_battery_lowcost.use_mirror_vertex_groups = False
me_battery_lowcost.update()
me_plugminus = bpy.data.meshes.new('plugMinus')
me_plugminus.from_pydata([(0.5, -0.0625, 0.125), (0.5, 0.0625, 0.125), (0.5, 0.0625, 0.0), (0.5, -0.0625, 0.0)], [], [(3, 2, 1, 0)])
_uv = me_plugminus.uv_layers.new(name='UVMap')
_uv.uv.foreach_set('vector', [0.75, 0.25, 1.0, 0.25, 1.0, 0.5, 0.75, 0.5])
me_plugminus.use_remesh_preserve_volume = False
me_plugminus.use_remesh_preserve_attributes = False
me_plugminus.use_mirror_vertex_groups = False
me_plugminus.update()
me_plugplus = bpy.data.meshes.new('plugPlus')
me_plugplus.from_pydata([(0.5, -0.0625, 0.125), (0.5, 0.0625, 0.125), (0.5, 0.0625, 0.0), (0.5, -0.0625, 0.0)], [], [(3, 2, 1, 0)])
_uv = me_plugplus.uv_layers.new(name='UVMap')
_uv.uv.foreach_set('vector', [0.75, 0.0, 1.0, 0.0, 1.0, 0.25, 0.75, 0.25])
me_plugplus.use_remesh_preserve_volume = False
me_plugplus.use_remesh_preserve_attributes = False
me_plugplus.use_mirror_vertex_groups = False
me_plugplus.update()
me_battery_highvoltage = bpy.data.meshes.new('battery_highvoltage')
me_battery_highvoltage.from_pydata([(0.2812, -0.03125, 0.125), (0.2188, -0.0625, 0.125), (0.2188, -0.03125, 0.125), (0.2812, -0.0625, 0.125), (0.2812, -0.03125, 0.6875), (0.2188, -0.0625, 0.6875), (0.2188, -0.03125, 0.6875), (0.2812, -0.0625, 0.6875), (0.2812, -0.03125, 0.7188), (0.2188, -0.03125, 0.7188), (0.2812, -0.1562, 0.7188), (0.2188, -0.1562, 0.7188), (0.2812, -0.1562, 0.6875), (0.2188, -0.1562, 0.6875), (0.2188, 0.03125, 0.125), (0.2812, 0.0625, 0.125), (0.2812, 0.03125, 0.125), (0.2188, 0.0625, 0.125), (0.2188, 0.03125, 0.6875), (0.2812, 0.0625, 0.6875), (0.2812, 0.03125, 0.6875), (0.2188, 0.0625, 0.6875), (0.2188, 0.03125, 0.7188), (0.2812, 0.03125, 0.7188), (0.2188, 0.1563, 0.7188), (0.2813, 0.1563, 0.7188), (0.2188, 0.1563, 0.6875), (0.2813, 0.1563, 0.6875), (-0.2188, -0.1562, 0.7188), (-0.2812, -0.1562, 0.7188), (-0.2188, -0.1562, 0.6875), (-0.2812, -0.1562, 0.6875), (-0.2188, 0.1562, 0.7188), (-0.2812, 0.1562, 0.7188), (-0.2188, 0.1562, 0.6875), (-0.2812, 0.1562, 0.6875), (-0.2188, 0.09375, 0.7188), (-0.2812, 0.09375, 0.7188), (-0.2188, 0.09375, 0.6875), (-0.2812, 0.09375, 0.6875), (-0.2188, -0.09375, 0.7188), (-0.2812, -0.09375, 0.7188), (-0.2188, -0.09375, 0.6875), (-0.2812, -0.09375, 0.6875), (0.3125, -0.375, 0.125), (-0.3125, -0.375, 0.125), (0.3125, -0.0625, 0.125), (-0.3125, -0.0625, 0.125), (0.3125, -0.375, 0.6875), (-0.3125, -0.375, 0.6875), (0.3125, -0.0625, 0.6875), (-0.3125, -0.0625, 0.6875), (-0.3125, -0.375, 0.75), (0.3125, -0.375, 0.75), (0.3125, -0.1875, 0.6875), (0.1875, -0.1875, 0.6875), (0.1875, -0.0625, 0.6875), (-0.1875, -0.0625, 0.6875), (-0.1875, -0.1875, 0.6875), (-0.3125, -0.1875, 0.6875), (0.3125, -0.1875, 0.75), (0.1875, -0.1875, 0.75), (0.1875, -0.0625, 0.75), (-0.1875, -0.0625, 0.75), (-0.1875, -0.1875, 0.75), (-0.3125, -0.1875, 0.75), (-0.3125, 0.3749, 0.125), (0.3125, 0.3749, 0.125), (-0.3125, 0.0624, 0.125), (0.3125, 0.0624, 0.125), (-0.3125, 0.3749, 0.6875), (0.3125, 0.3749, 0.6875), (-0.3125, 0.0624, 0.6875), (0.3125, 0.0624, 0.6875), (0.3125, 0.3749, 0.75), (-0.3125, 0.3749, 0.75), (-0.3125, 0.1874, 0.6875), (-0.1875, 0.1874, 0.6875), (-0.1875, 0.0624, 0.6875), (0.1875, 0.0624, 0.6875), (0.1875, 0.1874, 0.6875), (0.3125, 0.1874, 0.6875), (-0.3125, 0.1874, 0.75), (-0.1875, 0.1874, 0.75), (-0.1875, 0.0624, 0.75), (0.1875, 0.0624, 0.75), (0.1875, 0.1874, 0.75), (0.3125, 0.1874, 0.75), (0.0, -0.3812, 0.25), (0.25, -0.3812, 0.25), (0.0, -0.3812, 0.1875), (0.25, -0.3812, 0.1875), (-5.96e-08, 0.3812, 0.25), (-0.25, 0.3812, 0.25), (-5.96e-08, 0.3812, 0.1875), (-0.25, 0.3812, 0.1875)], [(29, 33), (28, 32)], [(3, 0, 4, 7), (2, 1, 5, 6), (0, 2, 9, 8), (9, 11, 10, 8), (11, 13, 12, 10), (4, 8, 10, 12), (13, 11, 9, 6), (17, 14, 18, 21), (16, 15, 19, 20), (14, 16, 23, 22), (23, 25, 24, 22), (25, 27, 26, 24), (18, 22, 24, 26), (27, 25, 23, 20), (29, 31, 30, 28), (33, 32, 34, 35), (43, 31, 29, 41), (40, 28, 30, 42), (32, 36, 38, 34), (35, 39, 37, 33), (28, 40, 41, 29), (36, 32, 33, 37), (40, 36, 37, 41), (39, 43, 41, 37), (36, 40, 42, 38), (38, 42, 43, 39), (45, 49, 51, 47), (47, 51, 50, 46), (46, 50, 48, 44), (50, 56, 55, 54), (44, 53, 52, 45), (48, 54, 60, 53), (54, 55, 61, 60), (55, 56, 62, 61), (58, 64, 63, 57), (59, 65, 64, 58), (65, 59, 49, 52), (57, 63, 62, 56), (61, 62, 63, 64), (53, 60, 65, 52), (51, 59, 58, 57), (67, 71, 73, 69), (69, 73, 72, 68), (68, 72, 70, 66), (72, 78, 77, 76), (66, 75, 74, 67), (70, 76, 82, 75), (76, 77, 83, 82), (77, 78, 84, 83), (80, 86, 85, 79), (81, 87, 86, 80), (87, 81, 71, 74), (79, 85, 84, 78), (83, 84, 85, 86), (75, 82, 87, 74), (73, 81, 80, 79), (91, 89, 88, 90), (95, 93, 92, 94)])
_uv = me_battery_highvoltage.uv_layers.new(name='UVMap')
_uv.uv.foreach_set('vector', [0.4688, 0.9375, 0.4688, 0.9062, 0.2188, 0.9062, 0.2188, 0.9375, 0.4688, 0.9688, 0.4688, 1.0, 0.2188, 1.0, 0.2188, 0.9688, 0.5, 0.9375, 0.5, 0.9688, 0.2188, 0.9688, 0.2188, 0.9375, 0.25, 0.9688, 0.1875, 0.9688, 0.1875, 0.9375, 0.25, 0.9375, 0.1875, 0.9688, 0.1562, 0.9688, 0.1562, 0.9375, 0.1875, 0.9375, 0.25, 0.9062, 0.25, 0.9375, 0.1875, 0.9375, 0.1875, 0.9062, 0.1875, 1.0, 0.1875, 0.9688, 0.25, 0.9688, 0.25, 1.0, 0.4688, 0.875, 0.4688, 0.9062, 0.2188, 0.9062, 0.2188, 0.875, 0.4688, 0.8438, 0.4688, 0.8125, 0.2188, 0.8125, 0.2188, 0.8438, 0.5, 0.8438, 0.5, 0.875, 0.2188, 0.875, 0.2188, 0.8438, 0.25, 0.875, 0.1875, 0.875, 0.1875, 0.8438, 0.25, 0.8438, 0.25, 0.875, 0.1875, 0.875, 0.1875, 0.8438, 0.25, 0.8438, 0.25, 0.875, 0.25, 0.9062, 0.1875, 0.9062, 0.1875, 0.875, 0.1875, 0.8438, 0.1875, 0.8125, 0.25, 0.8125, 0.25, 0.8438, 0.1562, 0.875, 0.125, 0.875, 0.125, 0.8438, 0.1562, 0.8438, 0.125, 0.9688, 0.125, 0.9375, 0.1562, 0.9375, 0.1562, 0.9688, 0.2188, 0.875, 0.1875, 0.875, 0.1875, 0.8438, 0.2188, 0.8438, 0.1875, 0.9062, 0.1562, 0.9062, 0.1562, 0.875, 0.1875, 0.875, 0.1875, 1.0, 0.1562, 1.0, 0.1562, 0.9688, 0.1875, 0.9688, 0.2188, 0.9688, 0.1875, 0.9688, 0.1875, 0.9375, 0.2188, 0.9375, 0.1562, 0.8438, 0.1875, 0.8438, 0.1875, 0.875, 0.1562, 0.875, 0.1562, 0.9375, 0.1875, 0.9375, 0.1875, 0.9688, 0.1562, 0.9688, 0.5625, 0.875, 0.4688, 0.875, 0.4688, 0.8438, 0.5625, 0.8438, 0.4688, 0.8125, 0.5625, 0.8125, 0.5625, 0.8438, 0.4688, 0.8438, 0.4688, 0.875, 0.5625, 0.875, 0.5625, 0.9062, 0.4688, 0.9062, 0.7812, 0.8438, 0.875, 0.8438, 0.875, 0.875, 0.7812, 0.875, 0.1562, 0.2188, 0.1562, 0.4688, 0.0, 0.4688, 0.0, 0.2188, 0.1562, 0.2188, 0.1562, 0.5, 0.4688, 0.5, 0.4688, 0.2188, 0.625, 0.2188, 0.625, 0.4688, 0.4688, 0.4688, 0.4688, 0.2188, 0.4688, 0.6562, 0.4062, 0.6562, 0.4062, 0.5938, 0.4688, 0.5938, 0.4688, 0.2188, 0.4688, 0.5, 0.1562, 0.5, 0.1562, 0.2188, 0.4688, 0.5, 0.5625, 0.5, 0.5625, 0.4688, 0.4688, 0.4688, 0.4688, 0.5625, 0.4062, 0.5625, 0.4062, 0.5938, 0.4688, 0.5938, 0.375, 0.5938, 0.375, 0.6562, 0.4062, 0.6562, 0.4062, 0.5938, 0.25, 0.5938, 0.2188, 0.5938, 0.2188, 0.6562, 0.25, 0.6562, 0.1562, 0.5625, 0.1562, 0.5938, 0.2188, 0.5938, 0.2188, 0.5625, 0.1562, 0.5, 0.1562, 0.4688, 0.0625, 0.4688, 0.0625, 0.5, 0.4062, 0.6875, 0.4062, 0.6562, 0.2188, 0.6562, 0.2188, 0.6875, 0.4062, 0.5938, 0.4062, 0.6562, 0.2188, 0.6562, 0.2188, 0.5938, 0.4688, 0.5, 0.4688, 0.5938, 0.1562, 0.5938, 0.1562, 0.5, 0.1562, 0.6562, 0.1562, 0.5938, 0.2188, 0.5938, 0.2188, 0.6562, 0.375, 0.4688, 0.5312, 0.4688, 0.5312, 0.2188, 0.375, 0.2188, 0.8438, 0.2188, 0.8438, 0.5, 0.5312, 0.5, 0.5312, 0.2188, 1.0, 0.2188, 1.0, 0.4688, 0.8438, 0.4688, 0.8438, 0.2188, 0.8438, 0.6562, 0.7812, 0.6562, 0.7812, 0.5938, 0.8438, 0.5938, 0.8438, 0.2188, 0.8438, 0.5, 0.5312, 0.5, 0.5312, 0.2188, 0.9375, 0.4688, 0.8438, 0.4688, 0.8438, 0.5, 0.9375, 0.5, 0.8438, 0.5625, 0.7812, 0.5625, 0.7812, 0.5938, 0.8438, 0.5938, 0.7812, 0.5938, 0.7812, 0.6562, 0.75, 0.6562, 0.75, 0.5938, 0.625, 0.5938, 0.5938, 0.5938, 0.5938, 0.6562, 0.625, 0.6562, 0.5312, 0.5625, 0.5312, 0.5938, 0.5938, 0.5938, 0.5938, 0.5625, 0.4375, 0.5, 0.4375, 0.4688, 0.5312, 0.4688, 0.5312, 0.5, 0.7812, 0.6875, 0.7812, 0.6562, 0.5938, 0.6562, 0.5938, 0.6875, 0.7812, 0.5938, 0.7812, 0.6562, 0.5938, 0.6562, 0.5938, 0.5938, 0.8438, 0.5, 0.8438, 0.5938, 0.5312, 0.5938, 0.5312, 0.5, 0.5312, 0.6562, 0.5312, 0.5938, 0.5938, 0.5938, 0.5938, 0.6562, 0.125, 1.0, 0.0, 1.0, 0.0, 0.5, 0.125, 0.5, 0.125, 1.0, 0.0, 1.0, 0.0, 0.5, 0.125, 0.5])
me_battery_highvoltage.use_remesh_preserve_volume = False
me_battery_highvoltage.use_remesh_preserve_attributes = False
me_battery_highvoltage.use_mirror_vertex_groups = False
me_battery_highvoltage.update()
me_main = bpy.data.meshes.new('main')
me_main.from_pydata([(0.5, -0.5, 0.125), (-0.5, -0.5, 0.125), (0.5, 0.5, 0.125), (-0.5, 0.5, 0.125), (0.4375, -0.4375, 0.125), (-0.4375, -0.4375, 0.125), (0.4375, -0.4375, 0.0), (-0.4375, -0.4375, 0.0), (-0.4375, 0.4375, 0.125), (-0.4375, 0.4375, 0.0), (0.4375, 0.4375, 0.125), (0.4375, 0.4375, 0.0), (-0.5, -0.4375, 0.125), (-0.4375, -0.5, 0.125), (-0.5, -0.4375, 0.0), (-0.4375, -0.5, 0.0), (-0.5, -0.5, 0.0), (-0.4375, 0.5, 0.0), (-0.5, 0.4375, 0.0), (-0.5, 0.5, 0.0), (-0.5, 0.4375, 0.125), (-0.4375, 0.5, 0.125), (0.4375, 0.5, 0.125), (0.5, 0.4375, 0.125), (0.5, 0.5, 0.0), (0.4375, 0.5, 0.0), (0.5, 0.4375, 0.0), (0.5, -0.4375, 0.125), (0.4375, -0.5, 0.125), (0.5, -0.5, 0.0), (0.5, -0.4375, 0.0), (0.4375, -0.5, 0.0), (0.5, -0.5, 0.1915), (-0.5, -0.5, 0.1915), (0.5, 0.5, 0.1915), (-0.5, 0.5, 0.1915), (-0.5, -0.5, 0.125), (-0.5, 0.5, 0.125), (-0.49, -0.5, 0.1915), (-0.49, 0.5, 0.1915), (0.5, -0.5, 0.125), (-0.5, -0.5, 0.125), (0.5, -0.49, 0.1915), (-0.5, -0.49, 0.1915), (0.5, -0.5, 0.125), (0.5, 0.5, 0.125), (0.49, -0.5, 0.1915), (0.49, 0.5, 0.1915), (0.5, 0.5, 0.125), (-0.5, 0.5, 0.125), (0.5, 0.49, 0.1915), (-0.5, 0.49, 0.1915)], [], [(2, 3, 1, 0), (5, 7, 6, 4), (5, 8, 9, 7), (8, 10, 11, 9), (4, 6, 11, 10), (7, 15, 16, 14), (16, 1, 12, 14), (12, 5, 7, 14), (5, 13, 15, 7), (15, 13, 1, 16), (27, 30, 6, 4), (4, 6, 31, 28), (0, 29, 30, 27), (0, 28, 31, 29), (29, 31, 6, 30), (11, 25, 24, 26), (10, 11, 26, 23), (22, 25, 11, 10), (24, 25, 22, 2), (26, 24, 2, 23), (8, 20, 18, 9), (21, 8, 9, 17), (18, 19, 17, 9), (3, 21, 17, 19), (20, 3, 19, 18), (3, 1, 33, 35), (2, 3, 35, 34), (0, 2, 34, 32), (1, 0, 32, 33), (37, 39, 38, 36), (41, 43, 42, 40), (44, 46, 47, 45), (48, 50, 51, 49)])
_uv = me_main.uv_layers.new(name='UVMap')
_uv.uv.foreach_set('vector', [0.5, 0.0, 0.5, 0.5, 0.0, 0.5, 0.0, 0.0, 0.0, 1.0, 0.0, 0.875, 1.0, 0.875, 1.0, 1.0, 1.0, 1.0, 0.0, 1.0, 0.0, 0.875, 1.0, 0.875, 1.0, 1.0, 0.0, 1.0, 0.0, 0.875, 1.0, 0.875, 0.0, 1.0, 0.0, 0.875, 1.0, 0.875, 1.0, 1.0, 0.875, 0.9375, 0.8438, 0.9375, 0.8438, 0.9688, 0.875, 0.9688, 0.9688, 0.75, 0.9688, 0.8125, 1.0, 0.8125, 1.0, 0.75, 0.9375, 0.8125, 0.9688, 0.8125, 0.9688, 0.75, 0.9375, 0.75, 0.0625, 0.75, 0.03125, 0.75, 0.03125, 0.8125, 0.0625, 0.8125, 0.0, 0.75, 0.0, 0.8125, 0.03125, 0.8125, 0.03125, 0.75, 0.5312, 0.8125, 0.5312, 0.75, 0.5625, 0.75, 0.5625, 0.8125, 0.4375, 0.8125, 0.4375, 0.75, 0.4688, 0.75, 0.4688, 0.8125, 0.5312, 0.8125, 0.5312, 0.75, 0.5, 0.75, 0.5, 0.8125, 0.4688, 0.8125, 0.5, 0.8125, 0.5, 0.75, 0.4688, 0.75, 0.1875, 0.9375, 0.1875, 0.9688, 0.1562, 0.9688, 0.1562, 0.9375, 0.3125, 0.9375, 0.3125, 0.9688, 0.2812, 0.9688, 0.2812, 0.9375, 0.9375, 0.8125, 0.9375, 0.75, 0.9688, 0.75, 0.9688, 0.8125, 0.03125, 0.8125, 0.03125, 0.75, 0.0625, 0.75, 0.0625, 0.8125, 0.0, 0.75, 0.03125, 0.75, 0.03125, 0.8125, 0.0, 0.8125, 0.9688, 0.75, 1.0, 0.75, 1.0, 0.8125, 0.9688, 0.8125, 0.5312, 0.8125, 0.5625, 0.8125, 0.5625, 0.75, 0.5312, 0.75, 0.4375, 0.8125, 0.4688, 0.8125, 0.4688, 0.75, 0.4375, 0.75, 0.0625, 0.9375, 0.03125, 0.9375, 0.03125, 0.9688, 0.0625, 0.9688, 0.4688, 0.8125, 0.5, 0.8125, 0.5, 0.75, 0.4688, 0.75, 0.5, 0.8125, 0.5312, 0.8125, 0.5312, 0.75, 0.5, 0.75, 0.5, 0.8438, 1.0, 0.8438, 1.0, 0.8125, 0.5, 0.8125, 0.0, 0.8438, 0.5, 0.8438, 0.5, 0.8125, 0.0, 0.8125, 0.5312, 0.8438, 1.0, 0.8438, 1.0, 0.8125, 0.5312, 0.8125, 0.0, 0.8125, 0.5, 0.8125, 0.5, 0.8438, 0.0, 0.8438, 0.5, 0.875, 0.5, 0.8438, 1.0, 0.8438, 1.0, 0.875, 0.0, 0.8438, 0.0, 0.875, 0.5, 0.875, 0.5, 0.8438, 0.5312, 0.875, 0.5312, 0.8438, 1.0, 0.8438, 1.0, 0.875, 0.0, 0.875, 0.0, 0.8438, 0.5, 0.8438, 0.5, 0.875])
me_main.use_remesh_preserve_volume = False
me_main.use_remesh_preserve_attributes = False
me_main.use_mirror_vertex_groups = False
me_main.update()
me_cube = bpy.data.meshes.new('Cube')
me_cube.from_pydata([(0.5, 0.5, 0.0), (0.5, -0.5, 0.0), (-0.5, -0.5, 0.0), (-0.5, 0.5, 0.0), (0.5, 0.5, 1.0), (0.5, -0.5, 1.0), (-0.5, -0.5, 1.0), (-0.5, 0.5, 1.0)], [], [(0, 1, 2, 3), (4, 7, 6, 5), (0, 4, 5, 1), (1, 5, 6, 2), (2, 6, 7, 3), (4, 0, 3, 7)])
me_cube.materials.append(mat_material)
me_cube.use_remesh_preserve_volume = False
me_cube.use_remesh_preserve_attributes = False
me_cube.use_mirror_vertex_groups = False
me_cube.update()

# ---- objects
ob_battery_coal = bpy.data.objects.new('battery_coal', me_battery_coal)
ob_battery_life = bpy.data.objects.new('battery_life', me_battery_life)
ob_battery_capacity = bpy.data.objects.new('battery_capacity', me_battery_capacity)
ob_battery_current = bpy.data.objects.new('battery_current', me_battery_current)
ob_battery_lowcost = bpy.data.objects.new('battery_lowcost', me_battery_lowcost)
ob_plugminus = bpy.data.objects.new('plugMinus', me_plugminus)
ob_plugplus = bpy.data.objects.new('plugPlus', me_plugplus)
ob_battery_highvoltage = bpy.data.objects.new('battery_highvoltage', me_battery_highvoltage)
ob_main = bpy.data.objects.new('main', me_main)
ob_point_001 = bpy.data.objects.new('Point.001', light_point_001)
ob_point = bpy.data.objects.new('Point', light_point)
ob_minecraft_block = bpy.data.objects.new('Minecraft Block', me_cube)
ob_lamp = bpy.data.objects.new('Lamp', light_lamp)

# ---- transforms, parenting, visibility, modifiers, constraints
ob_battery_coal.location = (0.0, 0.0, 0.0)
ob_battery_coal.lineart.crease_threshold = 0.0
ob_battery_life.location = (0.0, 0.0, -0.5)
ob_battery_life.rotation_euler = (0.0, -0.0, 3.142)
ob_battery_life.hide_viewport = True
ob_battery_life.lineart.crease_threshold = 0.0
ob_battery_capacity.location = (0.0, 0.0, -0.5)
ob_battery_capacity.rotation_euler = (0.0, -0.0, 3.142)
ob_battery_capacity.hide_viewport = True
ob_battery_capacity.lineart.crease_threshold = 0.0
ob_battery_current.location = (0.0, 0.0, -0.5)
ob_battery_current.rotation_euler = (0.0, -0.0, 3.142)
ob_battery_current.hide_viewport = True
ob_battery_current.lineart.crease_threshold = 0.0
ob_battery_lowcost.location = (0.0, 0.0, -0.5)
ob_battery_lowcost.rotation_euler = (0.0, -0.0, 3.142)
ob_battery_lowcost.hide_viewport = True
ob_battery_lowcost.lineart.crease_threshold = 0.0
ob_plugminus.location = (-3.725e-09, 0.0, -0.5)
ob_plugminus.rotation_euler = (0.0, -0.0, 6.283)
ob_plugminus.lineart.crease_threshold = 0.0
ob_plugplus.location = (-3.725e-09, 0.0, -0.5)
ob_plugplus.rotation_euler = (0.0, -0.0, 3.142)
ob_plugplus.lineart.crease_threshold = 0.0
ob_battery_highvoltage.location = (0.0, 0.0, -0.5)
ob_battery_highvoltage.rotation_euler = (0.0, -0.0, 3.142)
ob_battery_highvoltage.hide_viewport = True
ob_battery_highvoltage.lineart.crease_threshold = 0.0
ob_main.location = (0.0, 0.0, -0.5)
ob_main.lineart.crease_threshold = 0.0
ob_point_001.location = (-1.642, 1.15, -1.225)
ob_point_001.lineart.crease_threshold = 0.0
ob_point.location = (1.354, -1.362, 1.056)
ob_point.lineart.crease_threshold = 0.0
ob_minecraft_block.location = (0.0, 0.0, -0.5)
ob_minecraft_block.lock_rotation = (True, True, True)
ob_minecraft_block.lock_rotations_4d = False
ob_minecraft_block.lock_scale = (True, True, True)
ob_minecraft_block.empty_display_type = 'ARROWS'
ob_minecraft_block.display_type = 'WIRE'
ob_minecraft_block.lineart.crease_threshold = 0.0
ob_lamp.location = (4.076, 1.005, 5.904)
ob_lamp.rotation_euler = (0.6503, 0.05522, 1.866)
ob_lamp.lock_rotations_4d = False
ob_lamp.empty_display_type = 'ARROWS'
ob_lamp.color = (0.0, 0.0, 0.0, 0.0)
ob_lamp.hide_viewport = True
ob_lamp.lineart.crease_threshold = 0.0

# ---- collection membership
col_collection_1.objects.link(ob_battery_coal)
col_collection_1.objects.link(ob_battery_life)
col_collection_1.objects.link(ob_battery_capacity)
col_collection_1.objects.link(ob_battery_current)
col_collection_1.objects.link(ob_battery_lowcost)
col_collection_1.objects.link(ob_plugminus)
col_collection_1.objects.link(ob_plugplus)
col_collection_1.objects.link(ob_battery_highvoltage)
col_collection_1.objects.link(ob_main)
col_collection_1.objects.link(ob_point_001)
col_collection_1.objects.link(ob_point)
col_collection_1.objects.link(ob_minecraft_block)
col_collection_1.objects.link(ob_lamp)

# ---- scene / render settings (as saved in the file)
scene.frame_start = 1; scene.frame_end = 250; scene.frame_set(3)
scene.render.engine = 'BLENDER_EEVEE_NEXT'
scene.render.image_settings.color_mode = 'RGB'
scene.render.image_settings.compression = 90
scene.render.resolution_percentage = 50
scene.render.dither_intensity = 0.0
scene.render.bake_margin = 2
scene.cycles.use_denoising = False
scene.cycles.samples = 10
scene.cycles.sampling_pattern = 'TABULATED_SOBOL'
scene.cycles.light_sampling_threshold = 0.0
scene.cycles.use_adaptive_sampling = False
scene.cycles.use_light_tree = False
scene.cycles.blur_glossy = 0.0
scene.cycles.volume_bounces = 1
scene.cycles.pixel_filter_type = 'GAUSSIAN'
scene.cycles.sample_clamp_indirect = 0.0
scene.view_settings.view_transform = 'Standard'
bpy.context.view_layer.update()

# ---- added for rendering (the .blend has no active camera): camera
cam_auto = bpy.data.cameras.new('AutoCamera')
cam_auto.lens = 50.0
cam_auto.sensor_width = 36.0
cam_auto.clip_end = 1000.0
ob_auto_camera = bpy.data.objects.new('AutoCamera', cam_auto)
scene.collection.objects.link(ob_auto_camera)
ob_auto_camera.location = (1.74632, -2.09559, 1.52206)
ob_auto_camera.rotation_euler = (1.09748, -7.21219e-08, 0.694738)
scene.camera = ob_auto_camera
bpy.context.view_layer.update()
